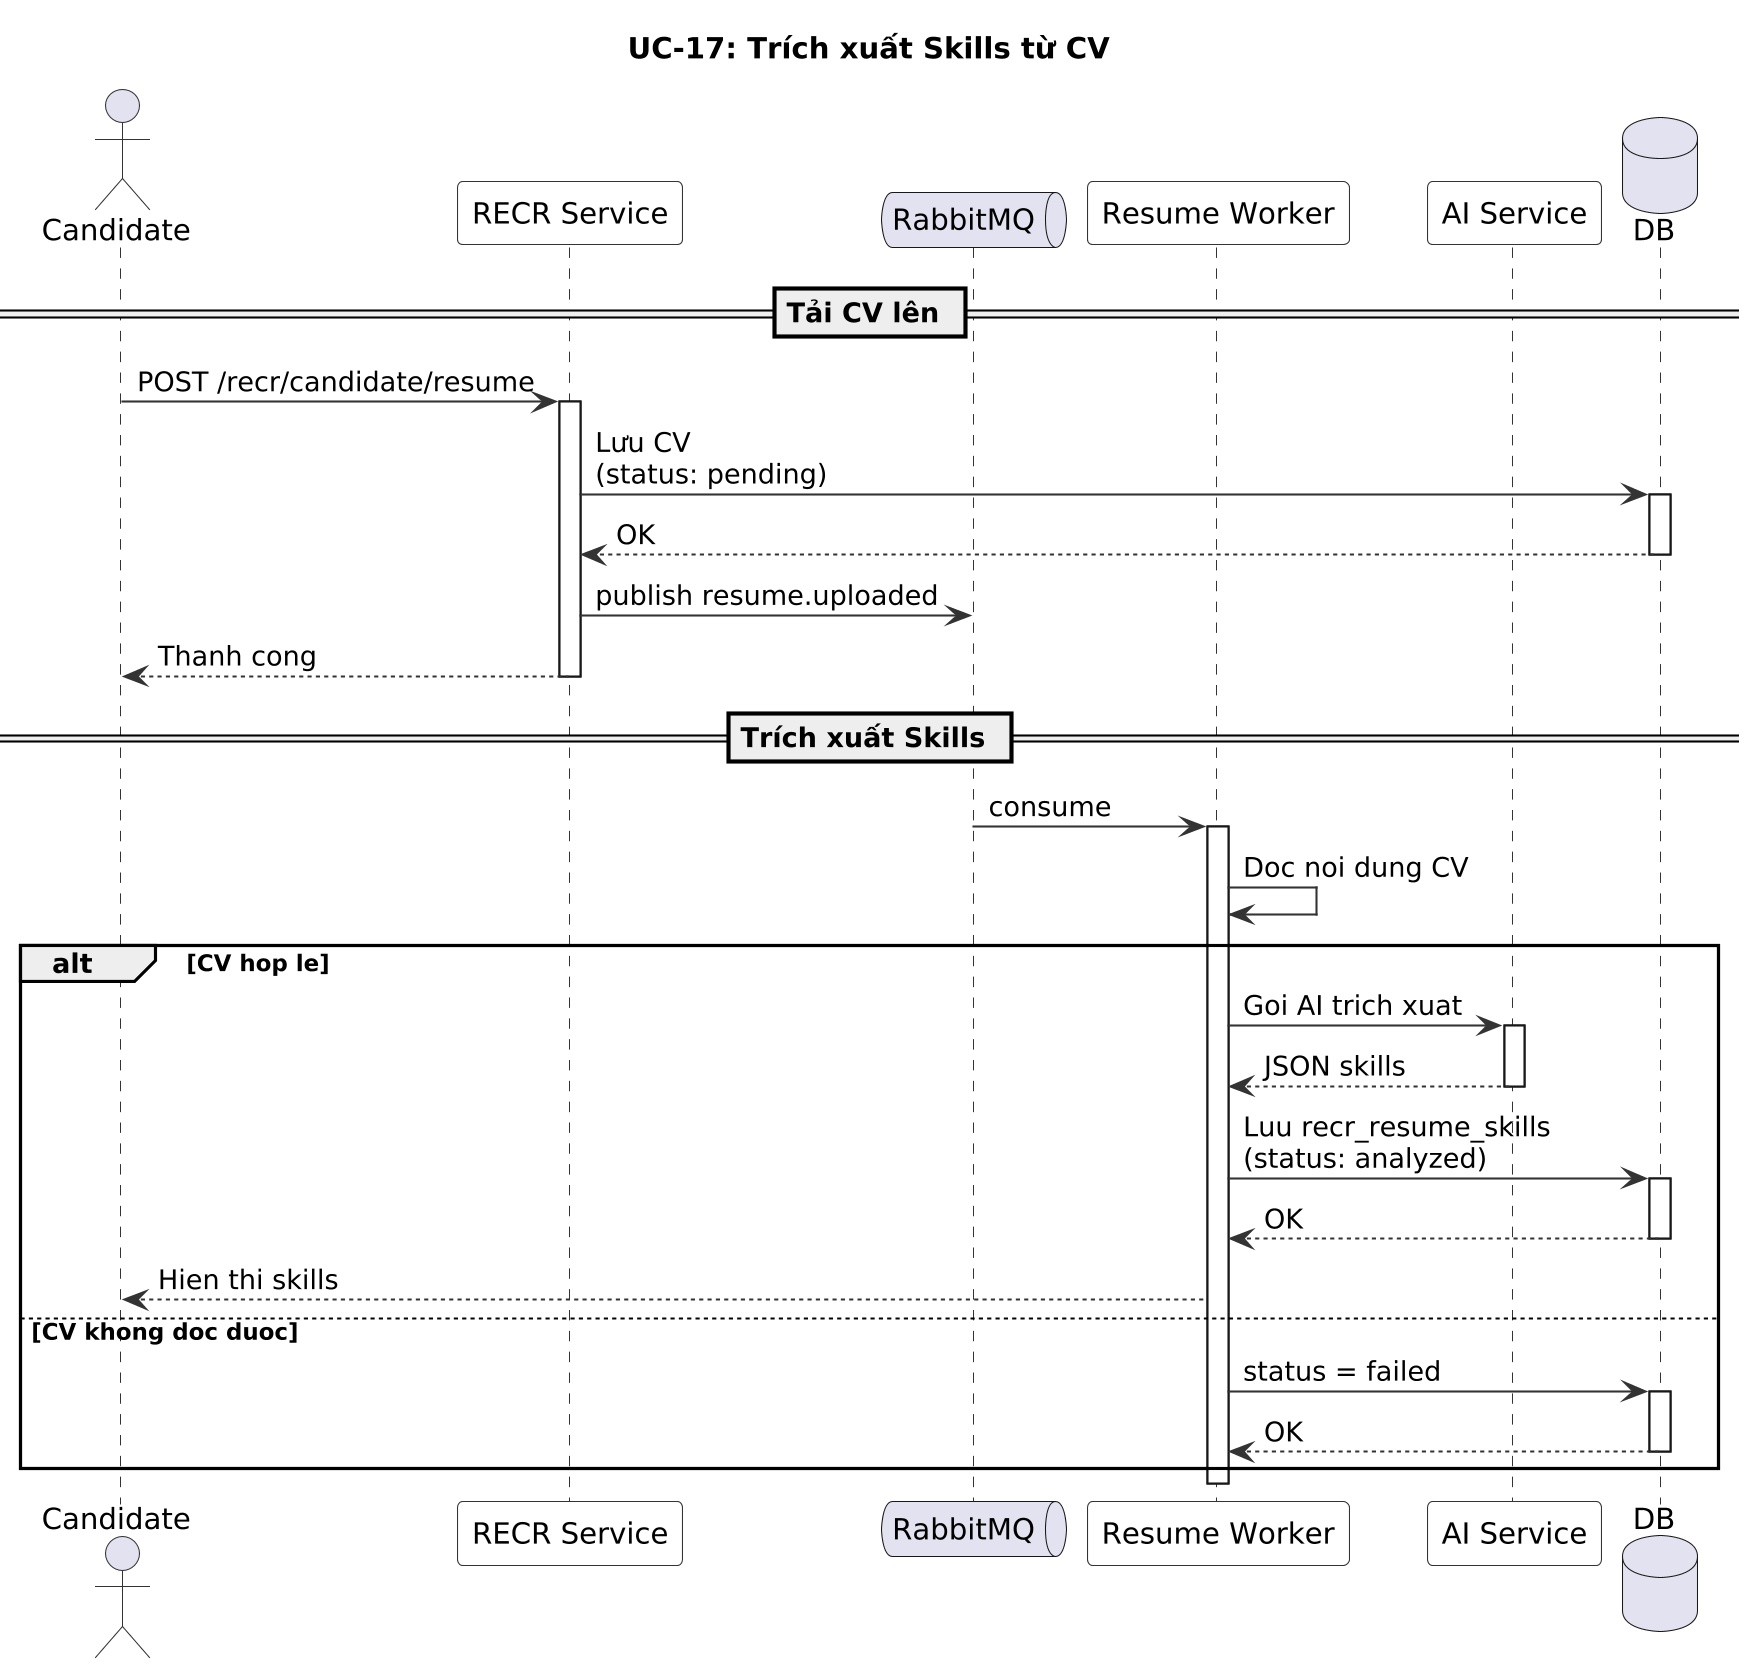

The diagram above was rendered by PlantUML. Its source (embedded in the PNG):
@startuml
' UC-17: Trích xuất Skills từ CV - Sơ đồ Chuỗi
skinparam dpi 200
skinparam sequence {
  ArrowColor #333333
  ActorBorderColor #333333
  LifeLineBorderColor #333333
  ParticipantBackgroundColor #F8F8F8
  ParticipantBorderColor #333333
}

title UC-17: Trích xuất Skills từ CV

actor "Candidate" as C
participant "RECR Service" as R
queue "RabbitMQ" as MQ
participant "Resume Worker" as W
participant "AI Service" as AI
database "DB" as DB

== Tải CV lên ==

C -> R : POST /recr/candidate/resume
activate R
R -> DB : Lưu CV\n(status: pending)
activate DB
DB --> R : OK
deactivate DB
R -> MQ : publish resume.uploaded
R --> C : Thanh cong
deactivate R

== Trích xuất Skills ==

MQ -> W : consume
activate W
W -> W : Doc noi dung CV

alt CV hop le
  W -> AI : Goi AI trich xuat
  activate AI
  AI --> W : JSON skills
  deactivate AI
  W -> DB : Luu recr_resume_skills\n(status: analyzed)
  activate DB
  DB --> W : OK
  deactivate DB
  W --> C : Hien thi skills
else CV khong doc duoc
  W -> DB : status = failed
  activate DB
  DB --> W : OK
  deactivate DB
end
deactivate W

@enduml